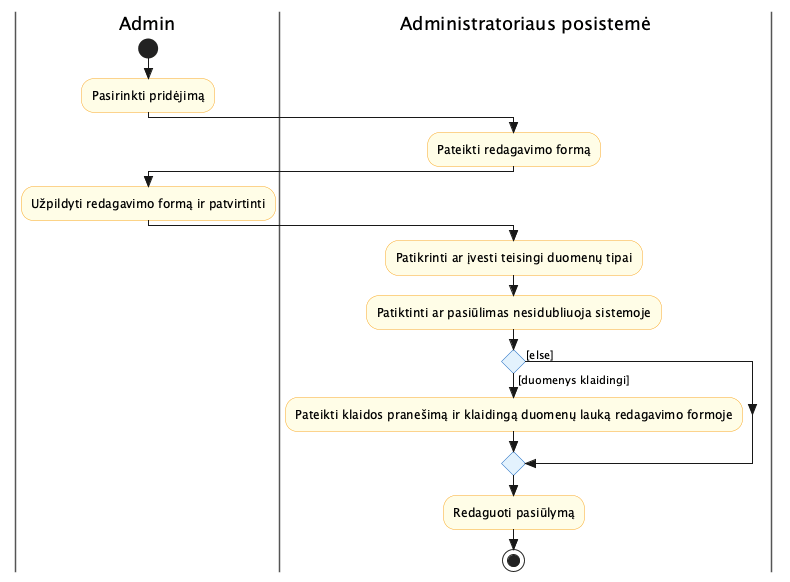

The diagram above was rendered by PlantUML. Its source (embedded in the PNG):
@startuml activity_Redaguoti_pasiūlymą
skinparam style strictuml
skinparam swimlane {
  BorderColor #555
}
skinparam activity {
  BackgroundColor #FFFDE7
  BorderColor #F9A825
  DiamondBackgroundColor #E3F2FD
  DiamondBorderColor #1565C0
}

|Admin|
start
:Pasirinkti pridėjimą;
|Administratoriaus posistemė|
:Pateikti redagavimo formą;
|Admin|
:Užpildyti redagavimo formą ir patvirtinti;
|Administratoriaus posistemė|
:Patikrinti ar įvesti teisingi duomenų tipai;
:Patiktinti ar pasiūlimas nesidubliuoja sistemoje;
if () then ([duomenys klaidingi])
  :Pateikti klaidos pranešimą ir klaidingą duomenų lauką redagavimo formoje;
else ([else])
endif
:Redaguoti pasiūlymą;
stop

@enduml